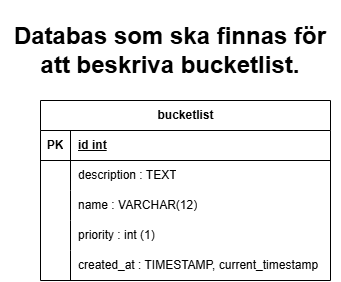

The diagram above was exported from draw.io. Its source (the exported page's mxGraphModel, read from the mxfile embedded in the PNG):
<mxGraphModel dx="898" dy="545" grid="1" gridSize="10" guides="1" tooltips="1" connect="1" arrows="1" fold="1" page="1" pageScale="1" pageWidth="1169" pageHeight="1654" math="0" shadow="0">
  <root>
    <mxCell id="0" />
    <mxCell id="1" parent="0" />
    <mxCell id="28" parent="1" style="text;strokeColor=none;align=center;fillColor=none;html=1;verticalAlign=middle;whiteSpace=wrap;rounded=0;" value="&lt;h1&gt;Databas som ska finnas för att beskriva bucketlist.&lt;/h1&gt;" vertex="1">
      <mxGeometry height="100" width="340" x="400" y="140" as="geometry" />
    </mxCell>
    <mxCell id="C57fhkF3TUkdHcPQAWYd-42" parent="1" style="shape=table;startSize=30;container=1;collapsible=1;childLayout=tableLayout;fixedRows=1;rowLines=0;fontStyle=1;align=center;resizeLast=1;html=1;" value="bucketlist" vertex="1">
      <mxGeometry height="180" width="290" x="440" y="240" as="geometry">
        <mxRectangle height="30" width="100" x="100" y="220" as="alternateBounds" />
      </mxGeometry>
    </mxCell>
    <mxCell id="C57fhkF3TUkdHcPQAWYd-43" parent="C57fhkF3TUkdHcPQAWYd-42" style="shape=tableRow;horizontal=0;startSize=0;swimlaneHead=0;swimlaneBody=0;fillColor=none;collapsible=0;dropTarget=0;points=[[0,0.5],[1,0.5]];portConstraint=eastwest;top=0;left=0;right=0;bottom=1;" value="" vertex="1">
      <mxGeometry height="30" width="290" y="30" as="geometry" />
    </mxCell>
    <mxCell id="C57fhkF3TUkdHcPQAWYd-44" parent="C57fhkF3TUkdHcPQAWYd-43" style="shape=partialRectangle;connectable=0;fillColor=none;top=0;left=0;bottom=0;right=0;fontStyle=1;overflow=hidden;whiteSpace=wrap;html=1;" value="PK" vertex="1">
      <mxGeometry height="30" width="30" as="geometry">
        <mxRectangle height="30" width="30" as="alternateBounds" />
      </mxGeometry>
    </mxCell>
    <mxCell id="C57fhkF3TUkdHcPQAWYd-45" parent="C57fhkF3TUkdHcPQAWYd-43" style="shape=partialRectangle;connectable=0;fillColor=none;top=0;left=0;bottom=0;right=0;align=left;spacingLeft=6;fontStyle=5;overflow=hidden;whiteSpace=wrap;html=1;" value="id int" vertex="1">
      <mxGeometry height="30" width="260" x="30" as="geometry">
        <mxRectangle height="30" width="260" as="alternateBounds" />
      </mxGeometry>
    </mxCell>
    <mxCell id="C57fhkF3TUkdHcPQAWYd-46" parent="C57fhkF3TUkdHcPQAWYd-42" style="shape=tableRow;horizontal=0;startSize=0;swimlaneHead=0;swimlaneBody=0;fillColor=none;collapsible=0;dropTarget=0;points=[[0,0.5],[1,0.5]];portConstraint=eastwest;top=0;left=0;right=0;bottom=0;" value="" vertex="1">
      <mxGeometry height="30" width="290" y="60" as="geometry" />
    </mxCell>
    <mxCell id="C57fhkF3TUkdHcPQAWYd-47" parent="C57fhkF3TUkdHcPQAWYd-46" style="shape=partialRectangle;connectable=0;fillColor=none;top=0;left=0;bottom=0;right=0;editable=1;overflow=hidden;whiteSpace=wrap;html=1;" value="" vertex="1">
      <mxGeometry height="30" width="30" as="geometry">
        <mxRectangle height="30" width="30" as="alternateBounds" />
      </mxGeometry>
    </mxCell>
    <mxCell id="C57fhkF3TUkdHcPQAWYd-48" parent="C57fhkF3TUkdHcPQAWYd-46" style="shape=partialRectangle;connectable=0;fillColor=none;top=0;left=0;bottom=0;right=0;align=left;spacingLeft=6;overflow=hidden;whiteSpace=wrap;html=1;" value="description : TEXT" vertex="1">
      <mxGeometry height="30" width="260" x="30" as="geometry">
        <mxRectangle height="30" width="260" as="alternateBounds" />
      </mxGeometry>
    </mxCell>
    <mxCell id="C57fhkF3TUkdHcPQAWYd-49" parent="C57fhkF3TUkdHcPQAWYd-42" style="shape=tableRow;horizontal=0;startSize=0;swimlaneHead=0;swimlaneBody=0;fillColor=none;collapsible=0;dropTarget=0;points=[[0,0.5],[1,0.5]];portConstraint=eastwest;top=0;left=0;right=0;bottom=0;" value="" vertex="1">
      <mxGeometry height="30" width="290" y="90" as="geometry" />
    </mxCell>
    <mxCell id="C57fhkF3TUkdHcPQAWYd-50" parent="C57fhkF3TUkdHcPQAWYd-49" style="shape=partialRectangle;connectable=0;fillColor=none;top=0;left=0;bottom=0;right=0;editable=1;overflow=hidden;whiteSpace=wrap;html=1;" value="" vertex="1">
      <mxGeometry height="30" width="30" as="geometry">
        <mxRectangle height="30" width="30" as="alternateBounds" />
      </mxGeometry>
    </mxCell>
    <mxCell id="C57fhkF3TUkdHcPQAWYd-51" parent="C57fhkF3TUkdHcPQAWYd-49" style="shape=partialRectangle;connectable=0;fillColor=none;top=0;left=0;bottom=0;right=0;align=left;spacingLeft=6;overflow=hidden;whiteSpace=wrap;html=1;" value="name : VARCHAR(12)" vertex="1">
      <mxGeometry height="30" width="260" x="30" as="geometry">
        <mxRectangle height="30" width="260" as="alternateBounds" />
      </mxGeometry>
    </mxCell>
    <mxCell id="C57fhkF3TUkdHcPQAWYd-52" parent="C57fhkF3TUkdHcPQAWYd-42" style="shape=tableRow;horizontal=0;startSize=0;swimlaneHead=0;swimlaneBody=0;fillColor=none;collapsible=0;dropTarget=0;points=[[0,0.5],[1,0.5]];portConstraint=eastwest;top=0;left=0;right=0;bottom=0;" value="" vertex="1">
      <mxGeometry height="30" width="290" y="120" as="geometry" />
    </mxCell>
    <mxCell id="C57fhkF3TUkdHcPQAWYd-53" parent="C57fhkF3TUkdHcPQAWYd-52" style="shape=partialRectangle;connectable=0;fillColor=none;top=0;left=0;bottom=0;right=0;editable=1;overflow=hidden;whiteSpace=wrap;html=1;" value="" vertex="1">
      <mxGeometry height="30" width="30" as="geometry">
        <mxRectangle height="30" width="30" as="alternateBounds" />
      </mxGeometry>
    </mxCell>
    <mxCell id="C57fhkF3TUkdHcPQAWYd-54" parent="C57fhkF3TUkdHcPQAWYd-52" style="shape=partialRectangle;connectable=0;fillColor=none;top=0;left=0;bottom=0;right=0;align=left;spacingLeft=6;overflow=hidden;whiteSpace=wrap;html=1;" value="priority : int (1)" vertex="1">
      <mxGeometry height="30" width="260" x="30" as="geometry">
        <mxRectangle height="30" width="260" as="alternateBounds" />
      </mxGeometry>
    </mxCell>
    <mxCell id="C57fhkF3TUkdHcPQAWYd-103" parent="C57fhkF3TUkdHcPQAWYd-42" style="shape=tableRow;horizontal=0;startSize=0;swimlaneHead=0;swimlaneBody=0;fillColor=none;collapsible=0;dropTarget=0;points=[[0,0.5],[1,0.5]];portConstraint=eastwest;top=0;left=0;right=0;bottom=0;" value="" vertex="1">
      <mxGeometry height="30" width="290" y="150" as="geometry" />
    </mxCell>
    <mxCell id="C57fhkF3TUkdHcPQAWYd-104" parent="C57fhkF3TUkdHcPQAWYd-103" style="shape=partialRectangle;connectable=0;fillColor=none;top=0;left=0;bottom=0;right=0;editable=1;overflow=hidden;whiteSpace=wrap;html=1;" value="" vertex="1">
      <mxGeometry height="30" width="30" as="geometry">
        <mxRectangle height="30" width="30" as="alternateBounds" />
      </mxGeometry>
    </mxCell>
    <mxCell id="C57fhkF3TUkdHcPQAWYd-105" parent="C57fhkF3TUkdHcPQAWYd-103" style="shape=partialRectangle;connectable=0;fillColor=none;top=0;left=0;bottom=0;right=0;align=left;spacingLeft=6;overflow=hidden;whiteSpace=wrap;html=1;" value="&lt;span style=&quot;color: rgb(0, 0, 0);&quot;&gt;created_at : TIMESTAMP, current_timestamp&lt;/span&gt;" vertex="1">
      <mxGeometry height="30" width="260" x="30" as="geometry">
        <mxRectangle height="30" width="260" as="alternateBounds" />
      </mxGeometry>
    </mxCell>
  </root>
</mxGraphModel>